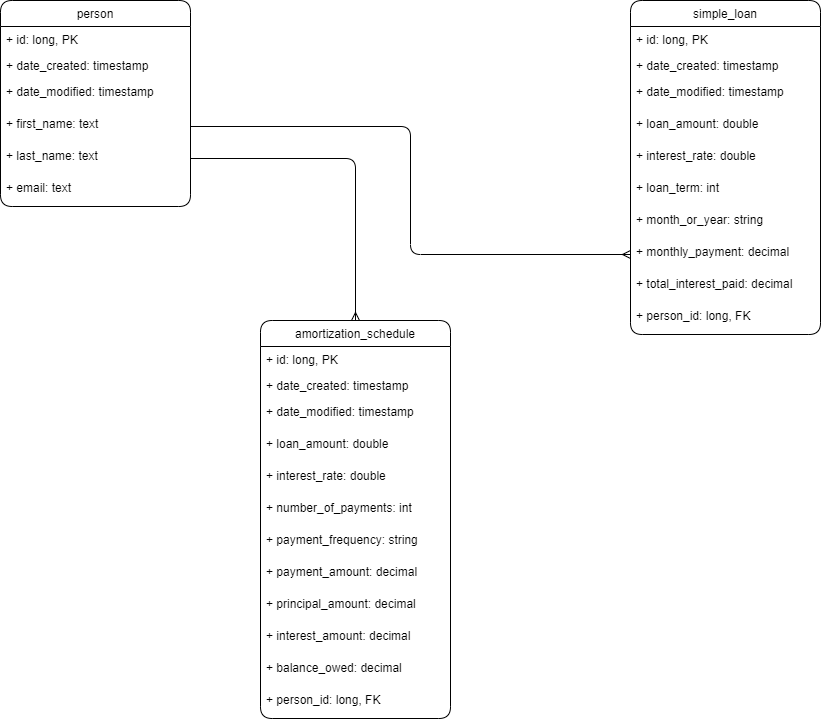

The diagram above was exported from draw.io. Its source (the exported page's mxGraphModel, read from the mxfile embedded in the PNG):
<mxGraphModel dx="1826" dy="816" grid="1" gridSize="10" guides="1" tooltips="1" connect="1" arrows="1" fold="1" page="1" pageScale="1" pageWidth="1100" pageHeight="850" background="none" math="0" shadow="0">
  <root>
    <mxCell id="0" />
    <mxCell id="1" parent="0" />
    <mxCell id="R_0B9Vbbo39RXKWdN605-1" value="person" style="swimlane;fontStyle=0;childLayout=stackLayout;horizontal=1;startSize=26;fillColor=none;horizontalStack=0;resizeParent=1;resizeParentMax=0;resizeLast=0;collapsible=1;marginBottom=0;rounded=1;" parent="1" vertex="1">
      <mxGeometry x="90" y="210" width="190" height="206" as="geometry" />
    </mxCell>
    <mxCell id="R_0B9Vbbo39RXKWdN605-2" value="+ id: long, PK" style="text;strokeColor=none;fillColor=none;align=left;verticalAlign=top;spacingLeft=4;spacingRight=4;overflow=hidden;rotatable=0;points=[[0,0.5],[1,0.5]];portConstraint=eastwest;rounded=1;" parent="R_0B9Vbbo39RXKWdN605-1" vertex="1">
      <mxGeometry y="26" width="190" height="26" as="geometry" />
    </mxCell>
    <mxCell id="R_0B9Vbbo39RXKWdN605-3" value="+ date_created: timestamp" style="text;strokeColor=none;fillColor=none;align=left;verticalAlign=top;spacingLeft=4;spacingRight=4;overflow=hidden;rotatable=0;points=[[0,0.5],[1,0.5]];portConstraint=eastwest;rounded=1;" parent="R_0B9Vbbo39RXKWdN605-1" vertex="1">
      <mxGeometry y="52" width="190" height="26" as="geometry" />
    </mxCell>
    <mxCell id="R_0B9Vbbo39RXKWdN605-4" value="+ date_modified: timestamp" style="text;strokeColor=none;fillColor=none;align=left;verticalAlign=top;spacingLeft=4;spacingRight=4;overflow=hidden;rotatable=0;points=[[0,0.5],[1,0.5]];portConstraint=eastwest;rounded=1;" parent="R_0B9Vbbo39RXKWdN605-1" vertex="1">
      <mxGeometry y="78" width="190" height="32" as="geometry" />
    </mxCell>
    <mxCell id="R_0B9Vbbo39RXKWdN605-10" value="+ first_name: text" style="text;strokeColor=none;fillColor=none;align=left;verticalAlign=top;spacingLeft=4;spacingRight=4;overflow=hidden;rotatable=0;points=[[0,0.5],[1,0.5]];portConstraint=eastwest;rounded=1;" parent="R_0B9Vbbo39RXKWdN605-1" vertex="1">
      <mxGeometry y="110" width="190" height="32" as="geometry" />
    </mxCell>
    <mxCell id="R_0B9Vbbo39RXKWdN605-11" value="+ last_name: text" style="text;strokeColor=none;fillColor=none;align=left;verticalAlign=top;spacingLeft=4;spacingRight=4;overflow=hidden;rotatable=0;points=[[0,0.5],[1,0.5]];portConstraint=eastwest;rounded=1;" parent="R_0B9Vbbo39RXKWdN605-1" vertex="1">
      <mxGeometry y="142" width="190" height="32" as="geometry" />
    </mxCell>
    <mxCell id="R_0B9Vbbo39RXKWdN605-12" value="+ email: text" style="text;strokeColor=none;fillColor=none;align=left;verticalAlign=top;spacingLeft=4;spacingRight=4;overflow=hidden;rotatable=0;points=[[0,0.5],[1,0.5]];portConstraint=eastwest;rounded=1;" parent="R_0B9Vbbo39RXKWdN605-1" vertex="1">
      <mxGeometry y="174" width="190" height="32" as="geometry" />
    </mxCell>
    <mxCell id="R_0B9Vbbo39RXKWdN605-13" value="simple_loan" style="swimlane;fontStyle=0;childLayout=stackLayout;horizontal=1;startSize=26;fillColor=none;horizontalStack=0;resizeParent=1;resizeParentMax=0;resizeLast=0;collapsible=1;marginBottom=0;rounded=1;" parent="1" vertex="1">
      <mxGeometry x="720" y="210" width="190" height="334" as="geometry" />
    </mxCell>
    <mxCell id="R_0B9Vbbo39RXKWdN605-14" value="+ id: long, PK" style="text;strokeColor=none;fillColor=none;align=left;verticalAlign=top;spacingLeft=4;spacingRight=4;overflow=hidden;rotatable=0;points=[[0,0.5],[1,0.5]];portConstraint=eastwest;rounded=1;" parent="R_0B9Vbbo39RXKWdN605-13" vertex="1">
      <mxGeometry y="26" width="190" height="26" as="geometry" />
    </mxCell>
    <mxCell id="R_0B9Vbbo39RXKWdN605-15" value="+ date_created: timestamp" style="text;strokeColor=none;fillColor=none;align=left;verticalAlign=top;spacingLeft=4;spacingRight=4;overflow=hidden;rotatable=0;points=[[0,0.5],[1,0.5]];portConstraint=eastwest;rounded=1;" parent="R_0B9Vbbo39RXKWdN605-13" vertex="1">
      <mxGeometry y="52" width="190" height="26" as="geometry" />
    </mxCell>
    <mxCell id="R_0B9Vbbo39RXKWdN605-16" value="+ date_modified: timestamp" style="text;strokeColor=none;fillColor=none;align=left;verticalAlign=top;spacingLeft=4;spacingRight=4;overflow=hidden;rotatable=0;points=[[0,0.5],[1,0.5]];portConstraint=eastwest;rounded=1;" parent="R_0B9Vbbo39RXKWdN605-13" vertex="1">
      <mxGeometry y="78" width="190" height="32" as="geometry" />
    </mxCell>
    <mxCell id="Do_hvcAQZoVJS-bi0Tqk-1" value="+ loan_amount: double" style="text;strokeColor=none;fillColor=none;align=left;verticalAlign=top;spacingLeft=4;spacingRight=4;overflow=hidden;rotatable=0;points=[[0,0.5],[1,0.5]];portConstraint=eastwest;rounded=1;" vertex="1" parent="R_0B9Vbbo39RXKWdN605-13">
      <mxGeometry y="110" width="190" height="32" as="geometry" />
    </mxCell>
    <mxCell id="Do_hvcAQZoVJS-bi0Tqk-2" value="+ interest_rate: double" style="text;strokeColor=none;fillColor=none;align=left;verticalAlign=top;spacingLeft=4;spacingRight=4;overflow=hidden;rotatable=0;points=[[0,0.5],[1,0.5]];portConstraint=eastwest;rounded=1;" vertex="1" parent="R_0B9Vbbo39RXKWdN605-13">
      <mxGeometry y="142" width="190" height="32" as="geometry" />
    </mxCell>
    <mxCell id="Do_hvcAQZoVJS-bi0Tqk-3" value="+ loan_term: int" style="text;strokeColor=none;fillColor=none;align=left;verticalAlign=top;spacingLeft=4;spacingRight=4;overflow=hidden;rotatable=0;points=[[0,0.5],[1,0.5]];portConstraint=eastwest;rounded=1;" vertex="1" parent="R_0B9Vbbo39RXKWdN605-13">
      <mxGeometry y="174" width="190" height="32" as="geometry" />
    </mxCell>
    <mxCell id="Do_hvcAQZoVJS-bi0Tqk-4" value="+ month_or_year: string" style="text;strokeColor=none;fillColor=none;align=left;verticalAlign=top;spacingLeft=4;spacingRight=4;overflow=hidden;rotatable=0;points=[[0,0.5],[1,0.5]];portConstraint=eastwest;rounded=1;" vertex="1" parent="R_0B9Vbbo39RXKWdN605-13">
      <mxGeometry y="206" width="190" height="32" as="geometry" />
    </mxCell>
    <mxCell id="R_0B9Vbbo39RXKWdN605-17" value="+ monthly_payment: decimal" style="text;strokeColor=none;fillColor=none;align=left;verticalAlign=top;spacingLeft=4;spacingRight=4;overflow=hidden;rotatable=0;points=[[0,0.5],[1,0.5]];portConstraint=eastwest;rounded=1;" parent="R_0B9Vbbo39RXKWdN605-13" vertex="1">
      <mxGeometry y="238" width="190" height="32" as="geometry" />
    </mxCell>
    <mxCell id="R_0B9Vbbo39RXKWdN605-18" value="+ total_interest_paid: decimal" style="text;strokeColor=none;fillColor=none;align=left;verticalAlign=top;spacingLeft=4;spacingRight=4;overflow=hidden;rotatable=0;points=[[0,0.5],[1,0.5]];portConstraint=eastwest;rounded=1;" parent="R_0B9Vbbo39RXKWdN605-13" vertex="1">
      <mxGeometry y="270" width="190" height="32" as="geometry" />
    </mxCell>
    <mxCell id="R_0B9Vbbo39RXKWdN605-19" value="+ person_id: long, FK" style="text;strokeColor=none;fillColor=none;align=left;verticalAlign=top;spacingLeft=4;spacingRight=4;overflow=hidden;rotatable=0;points=[[0,0.5],[1,0.5]];portConstraint=eastwest;rounded=1;" parent="R_0B9Vbbo39RXKWdN605-13" vertex="1">
      <mxGeometry y="302" width="190" height="32" as="geometry" />
    </mxCell>
    <mxCell id="R_0B9Vbbo39RXKWdN605-20" value="amortization_schedule" style="swimlane;fontStyle=0;childLayout=stackLayout;horizontal=1;startSize=26;fillColor=none;horizontalStack=0;resizeParent=1;resizeParentMax=0;resizeLast=0;collapsible=1;marginBottom=0;rounded=1;" parent="1" vertex="1">
      <mxGeometry x="350" y="530" width="190" height="398" as="geometry" />
    </mxCell>
    <mxCell id="R_0B9Vbbo39RXKWdN605-21" value="+ id: long, PK" style="text;strokeColor=none;fillColor=none;align=left;verticalAlign=top;spacingLeft=4;spacingRight=4;overflow=hidden;rotatable=0;points=[[0,0.5],[1,0.5]];portConstraint=eastwest;rounded=1;" parent="R_0B9Vbbo39RXKWdN605-20" vertex="1">
      <mxGeometry y="26" width="190" height="26" as="geometry" />
    </mxCell>
    <mxCell id="R_0B9Vbbo39RXKWdN605-22" value="+ date_created: timestamp" style="text;strokeColor=none;fillColor=none;align=left;verticalAlign=top;spacingLeft=4;spacingRight=4;overflow=hidden;rotatable=0;points=[[0,0.5],[1,0.5]];portConstraint=eastwest;rounded=1;" parent="R_0B9Vbbo39RXKWdN605-20" vertex="1">
      <mxGeometry y="52" width="190" height="26" as="geometry" />
    </mxCell>
    <mxCell id="R_0B9Vbbo39RXKWdN605-23" value="+ date_modified: timestamp" style="text;strokeColor=none;fillColor=none;align=left;verticalAlign=top;spacingLeft=4;spacingRight=4;overflow=hidden;rotatable=0;points=[[0,0.5],[1,0.5]];portConstraint=eastwest;rounded=1;" parent="R_0B9Vbbo39RXKWdN605-20" vertex="1">
      <mxGeometry y="78" width="190" height="32" as="geometry" />
    </mxCell>
    <mxCell id="Do_hvcAQZoVJS-bi0Tqk-5" value="+ loan_amount: double" style="text;strokeColor=none;fillColor=none;align=left;verticalAlign=top;spacingLeft=4;spacingRight=4;overflow=hidden;rotatable=0;points=[[0,0.5],[1,0.5]];portConstraint=eastwest;rounded=1;" vertex="1" parent="R_0B9Vbbo39RXKWdN605-20">
      <mxGeometry y="110" width="190" height="32" as="geometry" />
    </mxCell>
    <mxCell id="Do_hvcAQZoVJS-bi0Tqk-6" value="+ interest_rate: double" style="text;strokeColor=none;fillColor=none;align=left;verticalAlign=top;spacingLeft=4;spacingRight=4;overflow=hidden;rotatable=0;points=[[0,0.5],[1,0.5]];portConstraint=eastwest;rounded=1;" vertex="1" parent="R_0B9Vbbo39RXKWdN605-20">
      <mxGeometry y="142" width="190" height="32" as="geometry" />
    </mxCell>
    <mxCell id="Do_hvcAQZoVJS-bi0Tqk-7" value="+ number_of_payments: int" style="text;strokeColor=none;fillColor=none;align=left;verticalAlign=top;spacingLeft=4;spacingRight=4;overflow=hidden;rotatable=0;points=[[0,0.5],[1,0.5]];portConstraint=eastwest;rounded=1;" vertex="1" parent="R_0B9Vbbo39RXKWdN605-20">
      <mxGeometry y="174" width="190" height="32" as="geometry" />
    </mxCell>
    <mxCell id="Do_hvcAQZoVJS-bi0Tqk-8" value="+ payment_frequency: string" style="text;strokeColor=none;fillColor=none;align=left;verticalAlign=top;spacingLeft=4;spacingRight=4;overflow=hidden;rotatable=0;points=[[0,0.5],[1,0.5]];portConstraint=eastwest;rounded=1;" vertex="1" parent="R_0B9Vbbo39RXKWdN605-20">
      <mxGeometry y="206" width="190" height="32" as="geometry" />
    </mxCell>
    <mxCell id="R_0B9Vbbo39RXKWdN605-24" value="+ payment_amount: decimal" style="text;strokeColor=none;fillColor=none;align=left;verticalAlign=top;spacingLeft=4;spacingRight=4;overflow=hidden;rotatable=0;points=[[0,0.5],[1,0.5]];portConstraint=eastwest;rounded=1;" parent="R_0B9Vbbo39RXKWdN605-20" vertex="1">
      <mxGeometry y="238" width="190" height="32" as="geometry" />
    </mxCell>
    <mxCell id="R_0B9Vbbo39RXKWdN605-25" value="+ principal_amount: decimal" style="text;strokeColor=none;fillColor=none;align=left;verticalAlign=top;spacingLeft=4;spacingRight=4;overflow=hidden;rotatable=0;points=[[0,0.5],[1,0.5]];portConstraint=eastwest;rounded=1;" parent="R_0B9Vbbo39RXKWdN605-20" vertex="1">
      <mxGeometry y="270" width="190" height="32" as="geometry" />
    </mxCell>
    <mxCell id="R_0B9Vbbo39RXKWdN605-27" value="+ interest_amount: decimal" style="text;strokeColor=none;fillColor=none;align=left;verticalAlign=top;spacingLeft=4;spacingRight=4;overflow=hidden;rotatable=0;points=[[0,0.5],[1,0.5]];portConstraint=eastwest;rounded=1;" parent="R_0B9Vbbo39RXKWdN605-20" vertex="1">
      <mxGeometry y="302" width="190" height="32" as="geometry" />
    </mxCell>
    <mxCell id="R_0B9Vbbo39RXKWdN605-28" value="+ balance_owed: decimal" style="text;strokeColor=none;fillColor=none;align=left;verticalAlign=top;spacingLeft=4;spacingRight=4;overflow=hidden;rotatable=0;points=[[0,0.5],[1,0.5]];portConstraint=eastwest;rounded=1;" parent="R_0B9Vbbo39RXKWdN605-20" vertex="1">
      <mxGeometry y="334" width="190" height="32" as="geometry" />
    </mxCell>
    <mxCell id="R_0B9Vbbo39RXKWdN605-26" value="+ person_id: long, FK" style="text;strokeColor=none;fillColor=none;align=left;verticalAlign=top;spacingLeft=4;spacingRight=4;overflow=hidden;rotatable=0;points=[[0,0.5],[1,0.5]];portConstraint=eastwest;rounded=1;" parent="R_0B9Vbbo39RXKWdN605-20" vertex="1">
      <mxGeometry y="366" width="190" height="32" as="geometry" />
    </mxCell>
    <mxCell id="R_0B9Vbbo39RXKWdN605-30" style="edgeStyle=orthogonalEdgeStyle;rounded=1;orthogonalLoop=1;jettySize=auto;html=1;exitX=0;exitY=0.5;exitDx=0;exitDy=0;entryX=1;entryY=0.5;entryDx=0;entryDy=0;startArrow=ERmany;startFill=0;endArrow=none;endFill=0;" parent="1" source="R_0B9Vbbo39RXKWdN605-17" target="R_0B9Vbbo39RXKWdN605-10" edge="1">
      <mxGeometry relative="1" as="geometry" />
    </mxCell>
    <mxCell id="R_0B9Vbbo39RXKWdN605-31" style="edgeStyle=orthogonalEdgeStyle;rounded=1;orthogonalLoop=1;jettySize=auto;html=1;exitX=1;exitY=0.5;exitDx=0;exitDy=0;startArrow=none;startFill=0;endArrow=ERmany;endFill=0;entryX=0.5;entryY=0;entryDx=0;entryDy=0;" parent="1" source="R_0B9Vbbo39RXKWdN605-11" target="R_0B9Vbbo39RXKWdN605-20" edge="1">
      <mxGeometry relative="1" as="geometry">
        <mxPoint x="430" y="470" as="targetPoint" />
      </mxGeometry>
    </mxCell>
  </root>
</mxGraphModel>